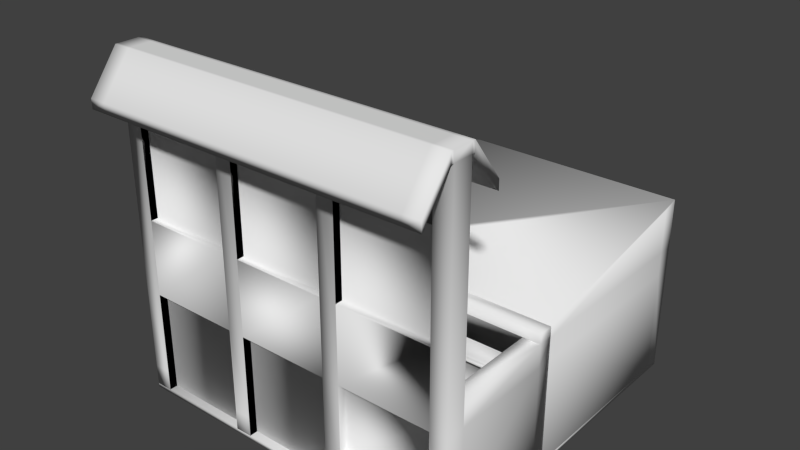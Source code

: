 # Source: BBVA.blend  (saved by Blender 2.72.0; exported with 4.5.12 LTS)
import bpy
from mathutils import Matrix  # noqa: F401  (used for matrix-valued properties, if any)

bpy.ops.wm.read_factory_settings(use_empty=True)
scene = bpy.context.scene
scene.name = 'Scene'

# ---- collections
col_collection_1 = bpy.data.collections.new('Collection 1'); scene.collection.children.link(col_collection_1)

# ---- materials (node trees are filled in below, after node groups)
mat_material = bpy.data.materials.new('Material')
mat_material.alpha_threshold = 0.0
mat_material.use_transparent_shadow = False
mat_material.roughness = 0.5
mat_material.line_color = (0.0, 0.0, 0.0, 1.0)

# ---- material node trees

# ---- world
world_world = bpy.data.worlds.new('World'); scene.world = world_world
world_world.color = (0.05088, 0.05088, 0.05088)
world_world.use_sun_shadow = False
world_world.sun_shadow_jitter_overblur = 0.0
world_world.cycles.sampling_method = 'NONE'
world_world.cycles.sample_map_resolution = 256

# ---- meshes
me_cube = bpy.data.meshes.new('Cube')
me_cube.from_pydata([(7.2, 0.4775, 8.71), (7.2, -0.476, 8.71), (7.2, 0.4775, 13.37), (7.2, -0.476, 13.37), (2.008, 0.4775, 8.71), (2.008, -0.476, 8.71), (2.815, -0.476, 8.71), (2.815, 0.4775, 8.71), (2.008, 0.4775, 13.37), (2.008, -0.476, 13.37), (2.815, -0.476, 13.37), (2.815, 0.4775, 13.37), (-3.204, 0.4775, 8.71), (-3.204, -0.476, 8.71), (-2.396, -0.476, 8.71), (-2.396, 0.4775, 8.71), (-3.204, 0.4775, 13.37), (-3.204, -0.476, 13.37), (-2.396, -0.476, 13.37), (-2.396, 0.4775, 13.37), (-7.608, -0.476, 8.71), (-7.608, 0.4775, 8.71), (-7.608, -0.476, 13.37), (-7.608, 0.4775, 13.37), (-7.608, 0.4775, 0.1742), (-7.608, -0.476, 0.1742), (-8.416, -0.476, 0.1742), (-8.416, 0.4775, 0.1741), (-7.608, 0.4775, 15.75), (-7.608, -0.476, 15.75), (-8.416, -0.476, 15.75), (-8.416, 0.4775, 15.75), (-7.608, 0.4775, 5.131), (-7.608, -0.476, 5.131), (-8.416, -0.476, 5.145), (-8.418, 0.4775, 5.138), (-2.396, 0.4775, 0.1742), (-2.396, -0.476, 0.1742), (-3.204, -0.476, 0.1742), (-3.204, 0.4775, 0.1742), (-2.396, 0.4775, 15.75), (-2.396, -0.476, 15.75), (-3.204, -0.476, 15.75), (-3.204, 0.4775, 15.75), (-2.396, 0.4758, 5.133), (-2.396, -0.476, 5.131), (-3.204, -0.476, 5.131), (-3.204, 0.4775, 5.131), (2.815, 0.4775, 0.1742), (2.815, -0.476, 0.1742), (2.008, -0.476, 0.1742), (2.008, 0.4775, 0.1742), (2.815, 0.4775, 15.75), (2.815, -0.476, 15.75), (2.008, -0.476, 15.75), (2.008, 0.4775, 15.75), (2.815, 0.4775, 5.131), (2.815, -0.476, 5.131), (2.008, -0.476, 5.131), (2.008, 0.4775, 5.131), (8.007, 0.4775, 0.1742), (8.007, -0.476, 0.1742), (7.2, -0.476, 0.1742), (7.2, 0.4775, 0.1742), (8.007, 0.4775, 15.75), (8.007, -0.476, 15.75), (7.2, -0.476, 15.75), (7.2, 0.4775, 15.75), (8.011, 0.4755, 5.14), (8.007, -0.476, 5.145), (7.2, -0.476, 5.131), (7.2, 0.4775, 5.131), (-7.608, 0.4775, 16.21), (-7.608, -0.476, 16.21), (-8.416, -0.476, 16.21), (-8.416, 0.4775, 16.21), (-2.396, 0.4775, 16.21), (-2.396, -0.476, 16.21), (-3.204, -0.476, 16.21), (-3.204, 0.4775, 16.21), (2.815, 0.4775, 16.21), (2.815, -0.476, 16.21), (2.008, -0.476, 16.21), (2.008, 0.4775, 16.21), (8.007, 0.4775, 16.21), (8.007, -0.476, 16.21), (7.2, -0.476, 16.21), (7.2, 0.4775, 16.21), (-7.608, -0.6157, 15.75), (-8.416, -0.6157, 15.75), (-2.396, -0.6157, 15.75), (-3.204, -0.6157, 15.75), (2.815, -0.6157, 15.75), (2.008, -0.6157, 15.75), (8.007, -0.6157, 15.75), (7.2, -0.6157, 15.75), (-7.608, -0.6157, 16.21), (-8.416, -0.6157, 16.21), (-2.396, -0.6157, 16.21), (-3.204, -0.6157, 16.21), (2.815, -0.6157, 16.21), (2.008, -0.6157, 16.21), (8.007, -0.6157, 16.21), (7.2, -0.6157, 16.21), (-7.608, 0.6225, 15.75), (-8.416, 0.6225, 15.75), (-2.396, 0.6225, 15.75), (-3.204, 0.6225, 15.75), (2.815, 0.6225, 15.75), (2.008, 0.6225, 15.75), (8.007, 0.6225, 15.75), (7.2, 0.6225, 15.75), (-7.608, 0.6225, 16.21), (-8.416, 0.6225, 16.21), (-2.396, 0.6225, 16.21), (-3.204, 0.6225, 16.21), (2.815, 0.6225, 16.21), (2.008, 0.6225, 16.21), (8.007, 0.6225, 16.21), (7.2, 0.6225, 16.21), (-7.608, -2.031, 13.92), (-8.416, -2.031, 13.92), (-2.396, -2.031, 13.92), (-3.204, -2.031, 13.92), (2.815, -2.031, 13.92), (2.008, -2.031, 13.92), (8.007, -2.031, 13.92), (7.2, -2.031, 13.92), (-7.608, -2.031, 14.37), (-8.416, -2.031, 14.37), (-2.396, -2.031, 14.37), (-3.204, -2.031, 14.37), (2.815, -2.031, 14.37), (2.008, -2.031, 14.37), (8.007, -2.031, 14.37), (7.2, -2.031, 14.37), (-7.608, 2.033, 13.91), (-8.416, 2.033, 13.91), (-2.396, 2.033, 13.91), (-3.204, 2.033, 13.91), (2.815, 2.033, 13.91), (2.008, 2.033, 13.91), (8.007, 2.033, 13.91), (7.2, 2.033, 13.91), (-7.608, 2.033, 14.36), (-8.416, 2.033, 14.36), (-2.396, 2.033, 14.36), (-3.204, 2.033, 14.36), (2.815, 2.033, 14.36), (2.008, 2.033, 14.36), (8.007, 2.033, 14.36), (7.2, 2.033, 14.36), (7.2, -0.1251, 8.71), (7.2, -0.1251, 13.37), (2.008, -0.1251, 8.71), (2.815, -0.1251, 8.71), (2.008, -0.1251, 13.37), (2.815, -0.1251, 13.37), (-3.204, -0.1251, 8.71), (-2.396, -0.1251, 8.71), (-3.204, -0.1251, 13.37), (-2.396, -0.1251, 13.37), (-7.608, -0.1251, 8.71), (-7.608, -0.1251, 13.37), (7.2, 0.1486, 8.71), (7.2, 0.1486, 13.37), (2.008, 0.1486, 8.71), (2.815, 0.1486, 8.71), (2.008, 0.1486, 13.37), (2.815, 0.1486, 13.37), (-3.204, 0.1486, 8.71), (-2.396, 0.1486, 8.71), (-3.204, 0.1486, 13.37), (-2.396, 0.1486, 13.37), (-7.608, 0.1486, 8.71), (-7.608, 0.1486, 13.37), (2.815, 0.4775, 1.937), (2.815, -0.476, 1.937), (7.2, -0.476, 1.937), (7.2, 0.4775, 1.937), (2.815, 0.4775, 0.1742), (2.815, -0.476, 0.1742), (7.2, -0.476, 0.1742), (7.2, 0.4775, 0.1742), (-2.396, -0.476, 0.1737), (2.008, -0.476, 0.1747), (-7.608, -0.476, 0.1734), (-3.204, -0.476, 0.1763), (-3.204, 0.4775, 0.1724), (-7.608, -0.08792, 5.131), (-2.396, -0.08792, 5.131), (-3.204, -0.08792, 5.131), (2.815, -0.08792, 5.131), (2.008, -0.08792, 5.131), (7.2, -0.08792, 5.131), (2.815, -0.08792, 1.937), (7.2, -0.08792, 1.937), (-2.396, -0.08792, 0.1723), (2.008, -0.08792, 0.1733), (-7.608, -0.08792, 0.1743), (-3.204, -0.08792, 0.1743), (-7.608, 0.08097, 5.131), (-2.396, 0.08097, 5.131), (-3.204, 0.08097, 5.131), (2.815, 0.08097, 5.131), (2.008, 0.08097, 5.131), (7.2, 0.08097, 5.131), (2.815, 0.08097, 1.937), (7.2, 0.08097, 1.937), (-2.396, 0.08097, 0.1723), (2.008, 0.08097, 0.1733), (-7.608, 0.08097, 0.1724), (-3.204, 0.08097, 0.1724), (-7.608, 5.319, 0.1742), (-8.42, 5.319, 0.1805), (-7.608, 5.319, 5.131), (-8.418, 5.319, 5.138), (-2.396, 5.319, 0.1742), (-3.204, 5.319, 0.1742), (-2.396, 5.319, 5.131), (-3.204, 5.319, 5.131), (-2.396, 0.4775, 5.682), (-3.204, 0.4775, 5.682), (-2.396, 5.319, 5.682), (-3.204, 5.319, 5.682), (-7.603, 0.4775, 5.679), (-8.417, 5.319, 5.682), (-2.396, 5.996, 5.131), (-3.204, 5.996, 5.131), (-2.398, 5.996, 5.689), (-3.204, 5.996, 5.682), (-8.415, 5.996, 5.138), (-8.416, 5.996, 5.685), (-2.402, 5.319, 0.1802), (-3.209, 5.319, 0.1802), (-2.402, 5.996, 0.1802), (-3.212, 6.014, 0.1837), (-8.425, 6.002, 0.1878), (8.021, 5.996, 5.121), (8.014, 5.318, 5.133), (8.015, 5.996, 0.1694), (8.011, 5.318, 0.1719), (-2.397, 5.996, 6.243), (-2.395, 5.319, 6.229), (8.023, 5.996, 6.224), (8.01, 5.32, 6.223), (7.2, 5.318, 0.1744), (7.2, 5.318, 5.132), (8.0, 0.4774, 6.227), (7.183, 0.4798, 6.221), (7.183, 5.32, 6.222), (-2.396, 15.58, 5.682), (-3.204, 5.319, 6.227), (-2.396, 15.58, 5.131), (-3.204, 5.996, 6.23), (-2.402, 15.58, 0.1802), (-3.212, 15.6, 0.1836), (-3.204, 15.58, 5.131), (-3.204, 15.58, 6.237), (-3.204, 15.58, 5.682), (-2.395, 15.58, 6.236), (-2.398, 14.85, 5.689), (-2.397, 14.85, 6.243), (-2.402, 14.85, 0.1802), (-2.396, 14.85, 5.131), (-3.204, 14.85, 6.237), (-3.209, 14.85, 0.1802), (8.039, 15.58, 5.675), (8.039, 15.58, 5.125), (8.025, 15.59, 0.1803), (8.04, 15.58, 6.229), (8.039, 14.85, 5.675), (8.033, 14.85, 0.1734), (8.04, 14.85, 6.229), (8.039, 14.85, 5.125), (7.185, 14.85, 5.676), (7.185, 14.85, 5.125), (7.186, 14.85, 6.23), (7.186, 15.58, 6.23), (7.185, 15.58, 5.676), (7.185, 15.58, 5.125), (7.179, 15.58, 0.1742), (7.179, 14.85, 0.1742), (8.039, 5.996, 5.125), (8.039, 5.996, 5.675), (8.04, 5.996, 6.229), (8.033, 5.996, 0.1734), (7.186, 5.996, 6.23), (7.179, 5.996, 0.1742), (7.185, 5.996, 5.125), (7.185, 5.996, 5.676), (-7.596, 0.4775, 6.219), (-8.411, 5.319, 6.222), (-3.204, 5.996, 6.229), (-8.416, 5.996, 6.233), (-2.396, 0.4758, 6.227), (-3.204, 0.4775, 6.222), (-8.414, 0.4775, 5.682), (-7.603, 5.319, 5.679), (-7.596, 5.319, 6.221), (-8.401, 0.4775, 6.222), (8.023, 5.996, 6.718), (8.01, 5.32, 6.718), (-2.396, 5.996, 6.737), (-2.395, 5.319, 6.723), (-3.204, 5.319, 6.721), (-3.204, 5.996, 6.724), (-2.395, 15.58, 8.57), (-3.204, 15.58, 8.571), (-3.204, 14.85, 8.36), (8.04, 15.58, 8.563), (8.04, 14.85, 8.352), (7.186, 15.58, 8.564), (7.186, 5.996, 6.724), (8.04, 5.996, 6.724), (-8.433, -0.4618, -0.02717), (-8.433, -0.4618, 0.1873), (8.016, -0.4618, -0.02717), (8.016, -0.4618, 0.1873), (8.016, 15.6, -0.02717), (-3.202, 15.6, -0.02717), (-8.433, 6.001, -0.02717), (-3.198, 6.036, -0.02717), (2.7, 5.996, 5.126), (2.694, 5.996, 0.1748), (2.692, 5.319, 0.176), (2.696, 5.319, 5.132), (2.7, 5.996, 6.233), (2.701, 5.996, 6.728), (-1.215, 5.319, 0.1684), (-1.212, 5.319, 4.21), (1.508, 5.319, 0.1651), (1.51, 5.319, 4.21), (-1.034, 5.319, 0.1527), (-1.032, 5.319, 3.909), (1.327, 5.319, 0.1496), (1.329, 5.319, 3.91), (-1.215, 5.047, 0.1684), (-1.212, 5.047, 4.21), (1.51, 5.046, 4.21), (1.508, 5.046, 0.1651), (-1.034, 5.047, 0.1527), (-1.032, 5.047, 3.909), (1.329, 5.046, 3.91), (1.327, 5.046, 0.1496), (-1.034, 5.529, 0.1527), (-1.032, 5.529, 3.909), (1.327, 5.529, 0.1496), (1.329, 5.529, 3.91), (7.516, 5.318, 1.463), (7.518, 5.318, 4.218), (3.192, 5.319, 4.218), (3.189, 5.319, 1.466), (7.359, 5.318, 1.613), (7.362, 5.318, 4.068), (3.348, 5.319, 4.068), (3.345, 5.319, 1.616), (7.359, 5.518, 1.613), (7.362, 5.518, 4.068), (3.348, 5.518, 4.068), (3.345, 5.518, 1.616), (7.516, 5.199, 1.463), (7.518, 5.199, 4.218), (3.192, 5.199, 4.218), (3.189, 5.199, 1.466), (7.359, 5.199, 1.613), (7.361, 5.199, 4.068), (3.348, 5.199, 4.068), (3.345, 5.199, 1.616), (-8.426, 15.6, 0.1888), (-8.412, 15.58, 5.138), (-8.412, 15.58, 6.244), (-8.412, 15.58, 5.689), (-8.412, 14.85, 6.244), (-8.433, 15.6, -0.02717), (-7.608, 0.4775, 1.136), (-7.608, -0.476, 1.136), (-8.416, -0.476, 1.139), (-8.416, 0.4775, 1.138), (-7.608, 5.319, 1.136), (-8.42, 5.999, 2.663), (-2.396, 0.4772, 1.105), (-2.396, -0.476, 1.104), (-3.204, -0.476, 1.104), (-3.204, 0.4775, 1.104), (-2.396, 5.319, 1.104), (-3.204, 5.319, 1.104), (2.815, 0.4775, 1.023), (2.815, -0.476, 1.023), (2.008, -0.476, 1.023), (2.008, 0.4775, 1.023), (8.008, 0.4772, 1.052), (8.007, -0.476, 1.053), (7.2, -0.476, 1.05)], [], [(33, 46, 13, 20), (52, 67, 2, 11), (55, 59, 4, 8), (28, 43, 16, 23), (71, 56, 7, 0), (43, 47, 12, 16), (40, 55, 8, 19), (56, 52, 11, 7), (59, 44, 15, 4), (70, 66, 3, 1), (53, 57, 6, 10), (67, 71, 0, 2), (54, 41, 18, 9), (58, 54, 9, 5), (41, 45, 14, 18), (32, 28, 23, 21), (42, 29, 22, 17), (23, 16, 172, 175), (1, 3, 153, 152), (11, 2, 165, 169), (13, 17, 160, 158), (16, 12, 170, 172), (14, 5, 154, 159), (44, 40, 19, 15), (24, 25, 26, 27), (84, 64, 110, 118), (32, 28, 29, 33), (33, 29, 30, 34), (34, 30, 31, 35), (27, 378, 35, 216, 214), (375, 32, 33, 376), (376, 33, 34, 377), (377, 34, 35, 378), (28, 32, 35, 31), (36, 37, 38, 39), (55, 40, 106, 109), (44, 40, 41, 45), (45, 41, 42, 46), (216, 35, 297, 226), (381, 44, 45, 382), (382, 45, 46, 383), (40, 44, 47, 43), (48, 49, 50, 51), (31, 75, 113, 105), (56, 52, 53, 57), (57, 53, 54, 58), (387, 48, 51, 390), (388, 57, 58, 389), (389, 58, 59, 390), (52, 56, 59, 55), (60, 61, 62, 63), (40, 43, 107, 106), (68, 64, 65, 69), (69, 65, 66, 70), (63, 71, 247, 246), (391, 68, 69, 392), (392, 69, 70, 393), (179, 208, 206, 71), (64, 68, 71, 67), (80, 87, 119, 116), (57, 70, 1, 6), (46, 42, 17, 13), (79, 76, 114, 115), (29, 33, 20, 22), (66, 53, 10, 3), (45, 58, 5, 14), (28, 31, 105, 104), (47, 32, 21, 12), (72, 75, 74, 73), (76, 79, 78, 77), (80, 83, 82, 81), (84, 87, 86, 85), (86, 87, 80, 81), (82, 83, 76, 77), (78, 79, 72, 73), (77, 78, 99, 98), (30, 29, 88, 89), (82, 77, 98, 101), (81, 82, 101, 100), (65, 85, 102, 94), (65, 64, 84, 85), (85, 86, 103, 102), (31, 30, 74, 75), (74, 30, 89, 97), (98, 99, 131, 130), (94, 102, 134, 126), (102, 103, 135, 134), (101, 98, 130, 133), (91, 90, 122, 123), (97, 89, 121, 129), (95, 94, 126, 127), (86, 81, 100, 103), (42, 41, 90, 91), (54, 53, 92, 93), (53, 66, 95, 92), (73, 74, 97, 96), (66, 65, 94, 95), (29, 42, 91, 88), (78, 73, 96, 99), (41, 54, 93, 90), (120, 123, 131, 128), (123, 122, 130, 131), (121, 120, 128, 129), (125, 124, 132, 133), (124, 127, 135, 132), (127, 126, 134, 135), (122, 125, 133, 130), (52, 55, 109, 108), (75, 72, 112, 113), (64, 67, 111, 110), (67, 52, 108, 111), (43, 28, 104, 107), (72, 79, 115, 112), (87, 84, 118, 119), (83, 80, 116, 117), (76, 83, 117, 114), (111, 108, 140, 143), (88, 91, 123, 120), (92, 95, 127, 124), (93, 92, 124, 125), (99, 96, 128, 131), (89, 88, 120, 121), (103, 100, 132, 135), (100, 101, 133, 132), (96, 97, 129, 128), (90, 93, 125, 122), (139, 136, 137, 145, 144, 147, 146, 149, 148, 151, 150, 142, 143, 140, 141, 138), (110, 111, 143, 142), (112, 115, 147, 144), (108, 109, 141, 140), (116, 119, 151, 148), (106, 107, 139, 138), (117, 116, 148, 149), (113, 112, 144, 145), (109, 106, 138, 141), (105, 113, 145, 137), (114, 117, 149, 146), (119, 118, 150, 151), (104, 105, 137, 136), (115, 114, 146, 147), (107, 104, 136, 139), (118, 110, 142, 150), (158, 160, 163, 162), (154, 156, 161, 159), (152, 153, 157, 155), (10, 6, 155, 157), (6, 1, 152, 155), (5, 9, 156, 154), (3, 10, 157, 153), (22, 20, 162, 163), (20, 13, 158, 162), (9, 18, 161, 156), (17, 22, 163, 160), (18, 14, 159, 161), (172, 170, 174, 175), (168, 166, 171, 173), (165, 164, 167, 169), (12, 21, 174, 170), (7, 11, 169, 167), (0, 7, 167, 164), (2, 0, 164, 165), (19, 8, 168, 173), (15, 19, 173, 171), (8, 4, 166, 168), (21, 23, 175, 174), (4, 15, 171, 166), (176, 179, 183, 180), (187, 46, 191, 200), (177, 195, 192, 57), (183, 182, 181, 180), (178, 177, 181, 182), (179, 178, 182, 183), (177, 176, 180, 181), (33, 186, 199, 189), (47, 188, 212, 203), (191, 189, 199, 200), (194, 192, 195, 196), (193, 190, 197, 198), (45, 184, 197, 190), (185, 58, 193, 198), (210, 198, 197, 209), (178, 70, 194, 196), (177, 178, 196, 195), (46, 33, 189, 191), (58, 45, 190, 193), (70, 57, 192, 194), (204, 206, 208, 207), (202, 205, 210, 209), (201, 203, 212, 211), (179, 176, 207, 208), (32, 47, 203, 201), (44, 59, 205, 202), (56, 71, 206, 204), (200, 199, 211, 212), (215, 379, 213, 214, 216), (385, 217, 218, 386), (384, 47, 220, 386), (24, 27, 214, 213), (375, 24, 213, 379), (381, 36, 217, 385), (36, 39, 218, 217), (226, 224, 252, 292), (47, 44, 221, 222), (44, 219, 223, 221), (224, 230, 293, 252), (297, 225, 291, 300), (35, 32, 225, 297), (292, 252, 293, 294), (233, 234, 214, 237, 236, 235), (270, 278, 312, 310), (216, 226, 232, 231), (224, 226, 216, 220), (230, 224, 252, 254), (274, 271, 284, 283), (223, 219, 227, 229), (219, 220, 234, 233), (216, 231, 380, 237, 214), (324, 323, 238, 240), (220, 216, 214, 234), (231, 228, 236, 237, 380), (238, 239, 241, 240), (325, 324, 240, 241), (315, 316, 237, 321), (326, 325, 352, 351), (307, 308, 309, 306, 305, 304, 302, 301, 328, 303, 313, 314, 311, 310, 312), (227, 219, 243, 242), (323, 227, 242, 327), (239, 238, 244, 245), (239, 241, 246, 247), (60, 63, 246, 241), (68, 391, 60, 241, 239), (239, 247, 250, 245), (249, 248, 245, 250), (247, 71, 249, 250), (68, 239, 245, 248), (71, 68, 248, 249), (287, 285, 314, 313), (223, 229, 242, 243), (224, 223, 243, 252), (257, 259, 258, 260, 251, 253, 255, 256), (258, 265, 309, 308), (230, 228, 231, 232), (276, 282, 288, 289), (263, 266, 256, 255), (266, 236, 322, 320, 256), (235, 236, 266, 263), (229, 227, 264, 261), (242, 229, 261, 262), (227, 235, 263, 264), (273, 270, 310, 311), (274, 272, 269, 268), (273, 271, 267, 270), (271, 274, 268, 267), (279, 278, 270, 267), (281, 280, 268, 269), (282, 281, 269, 272), (287, 290, 289, 288, 286, 283, 284, 285), (280, 279, 267, 268), (253, 251, 279, 280), (264, 263, 282, 276), (263, 255, 281, 282), (255, 253, 280, 281), (251, 260, 278, 279), (261, 264, 276, 275), (278, 260, 307, 312), (262, 261, 275, 277), (275, 276, 289, 290), (282, 272, 286, 288), (265, 254, 306, 309), (271, 273, 285, 284), (275, 290, 229, 261), (272, 274, 283, 286), (232, 226, 292, 294), (230, 232, 294, 293), (47, 222, 224, 220), (215, 216, 226, 298), (296, 295, 243, 252), (222, 221, 295, 296), (296, 252, 299, 291), (221, 223, 243, 295), (32, 215, 298, 225), (300, 291, 299, 292), (226, 297, 300, 292), (225, 298, 299, 291), (298, 226, 292, 299), (290, 287, 242, 229), (260, 258, 308, 307), (44, 68, 248, 295), (247, 250, 243, 219), (222, 296, 291, 225), (252, 224, 298, 299), (224, 222, 225, 298), (243, 245, 302, 304), (252, 243, 304, 305), (242, 287, 313, 303), (245, 244, 301, 302), (285, 273, 311, 314), (254, 252, 305, 306), (327, 242, 303, 328), (319, 269, 318, 317), (317, 318, 316, 315), (269, 256, 236, 318), (320, 256, 269, 319), (318, 236, 237, 316), (322, 321, 374, 320), (257, 256, 369, 370), (321, 322, 320, 319, 317, 315), (196, 194, 206, 208), (244, 327, 328, 301), (238, 323, 327, 244), (325, 326, 332, 331), (233, 235, 324, 325), (235, 227, 323, 324), (335, 331, 340, 344), (219, 233, 329, 330), (233, 325, 331, 329), (326, 219, 330, 332), (336, 334, 346, 348), (333, 334, 342, 341), (334, 336, 343, 342), (329, 331, 335, 333), (339, 338, 342, 343), (338, 337, 341, 342), (340, 339, 343, 344), (332, 330, 338, 339), (336, 335, 344, 343), (330, 329, 337, 338), (329, 333, 341, 337), (331, 332, 339, 340), (346, 345, 347, 348), (334, 333, 345, 346), (335, 336, 348, 347), (333, 335, 347, 345), (354, 353, 365, 366), (325, 241, 349, 352), (241, 239, 350, 349), (239, 326, 351, 350), (356, 353, 357, 360), (353, 356, 368, 365), (350, 351, 363, 362), (351, 352, 364, 363), (359, 360, 357, 358), (353, 354, 358, 357), (355, 356, 360, 359), (354, 355, 359, 358), (363, 364, 368, 367), (362, 363, 367, 366), (364, 361, 365, 368), (361, 362, 366, 365), (352, 349, 361, 364), (356, 355, 367, 368), (349, 350, 362, 361), (355, 354, 366, 367), (231, 232, 294, 373, 371, 372, 370, 369, 237, 380), (265, 258, 371, 373), (256, 236, 237, 369), (258, 259, 372, 371), (254, 265, 373, 294), (230, 254, 294, 232), (259, 257, 370, 372), (369, 256, 320, 374), (236, 322, 320, 256), (321, 237, 369, 374), (32, 375, 379, 215), (26, 377, 378, 27), (25, 376, 377, 26), (24, 375, 376, 25), (44, 381, 385, 219), (39, 384, 386, 218), (219, 385, 386, 220), (37, 382, 383, 38), (36, 381, 382, 37), (50, 389, 390, 51), (49, 388, 389, 50), (56, 387, 390, 59), (61, 392, 393, 62), (60, 391, 392, 61)])
me_cube.polygons.foreach_set('use_smooth', [True] * 377)
_uv = me_cube.uv_layers.new(name='UVMap')
_uv.uv.foreach_set('vector', [0.02721, 9.012e-05, 0.9853, 0.03057, 0.9749, 0.9115, 0.02721, 0.9115, 0.0, 0.0, 0.0, 0.0, 0.0, 0.0, 0.0, 0.0, 0.0, 0.0, 0.0, 0.0, 0.0, 0.0, 0.0, 0.0, 0.0, 0.0, 0.0, 0.0, 0.0, 0.0, 0.0, 0.0, 0.9999, 0.816, 9.037e-05, 0.816, 9.032e-05, 9.032e-05, 0.9999, 9.034e-05, 0.0, 0.0, 0.0, 0.0, 0.0, 0.0, 0.0, 0.0, 0.0, 0.0, 0.0, 0.0, 0.0, 0.0, 0.0, 0.0, 0.0, 0.0, 0.0, 0.0, 0.0, 0.0, 0.0, 0.0, 0.9999, 0.8124, 9.629e-05, 0.812, 9.012e-05, 9.012e-05, 0.9999, 9.014e-05, 0.0, 0.0, 0.0, 0.0, 0.0, 0.0, 0.0, 0.0, 0.0, 0.0, 0.0, 0.0, 0.0, 0.0, 0.0, 0.0, 0.0, 0.0, 0.0, 0.0, 0.0, 0.0, 0.0, 0.0, 0.9999, 0.9965, 7.358e-05, 0.9965, 7.353e-05, 0.4557, 0.9999, 0.4557, 0.0, 0.0, 0.0, 0.0, 0.0, 0.0, 0.0, 0.0, 0.0, 0.0, 0.0, 0.0, 0.0, 0.0, 0.0, 0.0, 0.0, 0.0, 0.0, 0.0, 0.0, 0.0, 0.0, 0.0, 0.9999, 0.9964, 7.353e-05, 0.9964, 7.364e-05, 0.4557, 0.9999, 0.4557, 0.0, 0.0, 0.0, 0.0, 0.0, 0.0, 0.0, 0.0, 0.07532, 2.744e-05, 0.07532, 1.0, 2.744e-05, 1.0, 2.744e-05, 2.744e-05, 0.0, 0.0, 0.0, 0.0, 0.0, 0.0, 0.0, 0.0, 0.07532, 2.744e-05, 0.07532, 1.0, 2.744e-05, 1.0, 2.744e-05, 2.744e-05, 0.0, 0.0, 0.0, 0.0, 0.0, 0.0, 0.0, 0.0, 2.822e-05, 2.88e-05, 1.0, 2.822e-05, 1.0, 0.07969, 2.822e-05, 0.07969, 0.0, 0.0, 0.0, 0.0, 0.0, 0.0, 0.0, 0.0, 0.0, 0.0, 0.0, 0.0, 0.0, 0.0, 0.0, 0.0, 0.3891, 0.5703, 0.4549, 0.5176, 0.4717, 0.5647, 0.4059, 0.6174, 0.0, 0.0, 0.0, 0.0, 0.0, 0.0, 0.0, 0.0, 0.5771, 2.757e-05, 0.5771, 1.0, 0.4382, 1.0, 0.4382, 0.00128, 0.08987, 0.0006347, 0.09011, 0.9999, 0.0002716, 1.0, 3.001e-05, 3.001e-05, 0.9753, 9.874e-05, 0.9753, 0.1942, 0.9753, 0.9999, 0.0001007, 0.9999, 9.874e-05, 0.001377, 0.0, 0.0, 0.0, 0.0, 0.0, 0.0, 0.0, 0.0, 0.2015, 4.488e-05, 0.2015, 0.9966, 4.512e-05, 1.0, 4.488e-05, 0.0006889, 0.238, 0.000382, 0.238, 1.0, 4.878e-05, 0.9983, 4.919e-05, 4.878e-05, 2.816e-05, 1.0, 2.762e-05, 2.762e-05, 0.07631, 0.0006536, 0.07607, 1.0, 0.0, 0.0, 0.0, 0.0, 0.0, 0.0, 0.0, 0.0, 0.6347, 0.05937, 0.3665, 0.05937, 0.3665, 0.05054, 0.6347, 0.05054, 0.08965, 0.0001825, 0.08981, 1.0, 2.996e-05, 1.0, 2.997e-05, 2.996e-05, 0.6006, 2.757e-05, 0.6006, 1.0, 0.3916, 1.0, 0.3916, 2.757e-05, 1.0, 0.1124, 3.377e-05, 0.1124, 3.352e-05, 3.352e-05, 1.0, 7.863e-05, 0.2367, 4.864e-05, 0.2367, 1.0, 0.0003996, 0.9996, 4.864e-05, 5.627e-05, 0.2006, 4.478e-05, 0.2006, 1.0, 4.478e-05, 1.0, 4.496e-05, 4.484e-05, 2.764e-05, 0.9999, 0.0003663, 0.0001542, 0.07642, 2.764e-05, 0.07608, 1.0, 0.0, 0.0, 0.0, 0.0, 0.0, 0.0, 0.0, 0.0, 0.3851, 0.1085, 0.3105, 0.1095, 0.3102, 0.05605, 0.3847, 0.05501, 0.08981, 2.996e-05, 0.08981, 1.0, 2.996e-05, 1.0, 2.996e-05, 2.996e-05, 0.5843, 0.005907, 0.5843, 1.006, 0.4078, 1.006, 0.4078, 0.005907, 0.0001321, 0.9999, 9.754e-05, 9.754e-05, 0.9516, 9.757e-05, 0.9516, 0.9999, 0.1965, 4.433e-05, 0.1965, 1.0, 4.435e-05, 1.0, 4.433e-05, 4.438e-05, 0.1306, 3.619e-05, 0.1306, 1.0, 3.618e-05, 1.0, 3.613e-05, 3.613e-05, 2.825e-05, 1.0, 2.757e-05, 2.757e-05, 0.07604, 2.757e-05, 0.07604, 1.0, 0.0, 0.0, 0.0, 0.0, 0.0, 0.0, 0.0, 0.0, 0.3665, 0.05937, 0.3173, 0.05937, 0.3173, 0.05054, 0.3665, 0.05054, 0.08969, 2.998e-05, 0.08989, 1.0, 3.03e-05, 1.0, 2.998e-05, 0.0004398, 0.5379, -0.0046, 0.5379, 0.9941, 0.408, 0.9941, 0.408, -0.005852, 9.879e-05, 9.884e-05, 0.9999, 9.879e-05, 0.9999, 0.9763, 0.0001365, 0.9763, 0.2329, 4.825e-05, 0.2325, 0.9989, 4.87e-05, 1.0, 4.825e-05, 0.0002363, 0.1972, 0.0006184, 0.1972, 1.0, 4.44e-05, 0.9967, 4.44e-05, 4.44e-05, 3.523e-05, 3.527e-05, 0.1242, 3.523e-05, 0.1242, 1.0, 3.56e-05, 1.0, 2.766e-05, 0.9999, 0.0001969, 0.0008331, 0.07654, 2.766e-05, 0.07606, 1.0, 0.3159, 0.8308, 0.04895, 0.8293, 0.04887, 0.8594, 0.3158, 0.8609, 9.033e-05, -0.0003185, 0.9999, -0.0003185, 0.9999, 0.4543, 9.033e-05, 0.4543, 0.0, 0.0, 0.0, 0.0, 0.0, 0.0, 0.0, 0.0, 0.6824, 0.8328, 0.6332, 0.8326, 0.6331, 0.8627, 0.6823, 0.863, 0.0, 0.0, 0.0, 0.0, 0.0, 0.0, 0.0, 0.0, 0.9999, 0.9959, 7.369e-05, 0.9959, 7.369e-05, 0.4528, 0.9999, 0.4528, 0.00765, 0.08515, 0.9798, 0.02933, 0.9798, 0.6768, 0.03789, 0.6981, 0.04918, 0.05937, 9.512e-06, 0.05937, 9.396e-06, 0.05055, 0.04918, 0.05054, 9.034e-05, 0.9999, 9.012e-05, 9.012e-05, 0.8124, 9.023e-05, 0.8124, 0.9999, 0.9505, 0.8344, 0.9997, 0.8347, 1.0, 0.6366, 0.951, 0.6363, 0.6332, 0.8326, 0.6824, 0.8328, 0.6829, 0.6348, 0.6337, 0.6345, 0.3159, 0.8308, 0.3651, 0.8311, 0.3656, 0.633, 0.3164, 0.6327, -0.0002167, 0.829, 0.04895, 0.8293, 0.04944, 0.6312, 0.0002824, 0.6309, 0.04944, 0.6312, 0.04895, 0.8293, 0.3159, 0.8308, 0.3164, 0.6327, 0.3656, 0.633, 0.3651, 0.8311, 0.6332, 0.8326, 0.6337, 0.6345, 0.6829, 0.6348, 0.6824, 0.8328, 0.9505, 0.8344, 0.951, 0.6363, 0.6337, 0.6345, 0.6829, 0.6348, 0.683, 0.6057, 0.6338, 0.6055, 9.281e-06, 0.03865, 0.04918, 0.03865, 0.04918, 0.04716, 9.223e-06, 0.04716, 0.3656, 0.633, 0.6337, 0.6345, 0.6338, 0.6055, 0.3656, 0.6039, 0.3164, 0.6327, 0.3656, 0.633, 0.3656, 0.6039, 0.3165, 0.6037, 0.3442, 0.2077, 0.2785, 0.2604, 0.2622, 0.215, 0.328, 0.1623, 0.3442, 0.2077, 0.4549, 0.5176, 0.3891, 0.5703, 0.2785, 0.2604, 0.0002824, 0.6309, 0.04944, 0.6312, 0.04952, 0.6022, 0.0003554, 0.6019, 0.3851, 0.1085, 0.3873, 0.4599, 0.3127, 0.4609, 0.3105, 0.1095, 0.3127, 0.4609, 0.3873, 0.4599, 0.3876, 0.5114, 0.313, 0.5124, 0.6341, 0.4764, 0.6833, 0.4763, 0.682, 0.002198, 0.6328, 0.002317, 0.4427, 0.6504, 0.4065, 0.7481, 0.2485, 0.1008, 0.2848, 0.003149, 0.000665, 0.4779, 0.04983, 0.4778, 0.04858, 0.00373, -0.0005864, 0.003848, 0.3659, 0.4771, 0.6341, 0.4764, 0.6328, 0.002317, 0.3647, 0.002966, 0.3174, -0.0001988, 0.3665, -0.0001989, 0.3665, 0.4503, 0.3174, 0.4503, 0.4998, 0.2638, 0.5415, 0.3564, 0.4214, 1.022, 0.3797, 0.9291, 0.9508, -0.0002002, 1.0, -0.0002003, 1.0, 0.4503, 0.9508, 0.4503, 0.04944, 0.6312, 0.3164, 0.6327, 0.3165, 0.6037, 0.04952, 0.6022, 0.3173, 0.03865, 0.3665, 0.03865, 0.3665, 0.04716, 0.3173, 0.04716, 0.6347, 0.03865, 0.6838, 0.03865, 0.6838, 0.04716, 0.6347, 0.04716, 0.6838, 0.03865, 0.9508, 0.03865, 0.9508, 0.04716, 0.6838, 0.04716, 0.951, 0.6363, 1.0, 0.6366, 1.0, 0.6075, 0.9511, 0.6073, 0.9508, 0.03865, 1.0, 0.03865, 1.0, 0.04716, 0.9508, 0.04716, 0.04918, 0.03865, 0.3173, 0.03865, 0.3173, 0.04716, 0.04918, 0.04716, 0.6829, 0.6348, 0.951, 0.6363, 0.9511, 0.6073, 0.683, 0.6057, 0.3665, 0.03865, 0.6347, 0.03865, 0.6347, 0.04716, 0.3665, 0.04716, 0.04922, 0.0768, 0.3174, 0.07863, 0.3173, 0.119, 0.04916, 0.1171, 0.3174, 0.07863, 0.3666, 0.07897, 0.3665, 0.1193, 0.3173, 0.119, 4.79e-05, 0.07647, 0.04922, 0.0768, 0.04916, 0.1171, -9.787e-06, 0.1168, 0.6347, 0.0808, 0.6839, 0.08114, 0.6838, 0.1215, 0.6347, 0.1211, 0.6839, 0.08114, 0.9508, 0.08296, 0.9508, 0.1233, 0.6838, 0.1215, 0.9508, 0.08296, 1.0, 0.08329, 1.0, 0.1236, 0.9508, 0.1233, 0.3666, 0.07897, 0.6347, 0.0808, 0.6347, 0.1211, 0.3665, 0.1193, 0.6838, 0.05937, 0.6347, 0.05937, 0.6347, 0.05054, 0.6838, 0.05054, 0.9997, 0.8347, 0.9505, 0.8344, 0.9505, 0.8645, 0.9996, 0.8648, 1.0, 0.05937, 0.9508, 0.05937, 0.9508, 0.05055, 1.0, 0.05055, 0.9508, 0.05937, 0.6838, 0.05937, 0.6838, 0.05054, 0.9508, 0.05055, 0.3173, 0.05937, 0.04918, 0.05937, 0.04918, 0.05054, 0.3173, 0.05054, 0.9505, 0.8344, 0.6824, 0.8328, 0.6823, 0.863, 0.9505, 0.8645, 0.04895, 0.8293, -0.0002167, 0.829, -0.0002927, 0.8591, 0.04887, 0.8594, 0.3651, 0.8311, 0.3159, 0.8308, 0.3158, 0.8609, 0.365, 0.8612, 0.6332, 0.8326, 0.3651, 0.8311, 0.365, 0.8612, 0.6331, 0.8627, 0.9508, 0.4261, 0.6838, 0.4261, 0.6838, 0.006491, 0.9508, 0.00649, 0.04921, -0.000198, 0.3174, -0.0001988, 0.3174, 0.4503, 0.04921, 0.4503, 0.6838, -0.0001997, 0.9508, -0.0002002, 0.9508, 0.4503, 0.6838, 0.4503, 0.6347, -0.0001997, 0.6838, -0.0001997, 0.6838, 0.4503, 0.6347, 0.4503, 0.6833, 0.4763, 0.9514, 0.4756, 0.9502, 0.001549, 0.682, 0.002198, 3.752e-05, -0.0001975, 0.04921, -0.000198, 0.04921, 0.4503, 3.764e-05, 0.4503, 0.04983, 0.4778, 0.3168, 0.4772, 0.3155, 0.003084, 0.04858, 0.00373, 0.3168, 0.4772, 0.3659, 0.4771, 0.3647, 0.002966, 0.3155, 0.003084, 0.9514, 0.4756, 1.001, 0.4755, 0.9993, 0.00143, 0.9502, 0.001549, 0.3665, -0.0001989, 0.6347, -0.0001997, 0.6347, 0.4503, 0.3665, 0.4503, 0.6826, 0.06839, 0.9508, 0.06826, 1.0, 0.06824, 1.0, 0.1313, 0.9508, 0.1313, 0.6826, 0.1314, 0.6335, 0.1314, 0.3653, 0.1316, 0.3162, 0.1316, 0.04918, 0.1317, 1.79e-05, 0.1317, 1.536e-05, 0.06871, 0.04918, 0.06869, 0.3162, 0.06856, 0.3653, 0.06854, 0.6335, 0.06841, 1.0, 0.4261, 0.9508, 0.4261, 0.9508, 0.00649, 1.0, 0.00649, 0.9516, 0.3715, 0.6834, 0.374, 0.6819, 0.003501, 0.95, 0.0009746, 0.6838, 0.4261, 0.6347, 0.4261, 0.6347, 0.006491, 0.6838, 0.006491, 0.3169, 0.3775, 0.04999, 0.38, 0.04843, 0.009468, 0.3154, 0.006953, 0.3665, 0.4261, 0.3174, 0.4261, 0.3174, 0.006492, 0.3665, 0.006492, 0.3661, 0.377, 0.3169, 0.3775, 0.3154, 0.006953, 0.3645, 0.00649, 1.001, 0.371, 0.9516, 0.3715, 0.95, 0.0009746, 0.9992, 0.0005119, 0.6347, 0.4261, 0.3665, 0.4261, 0.3665, 0.006492, 0.6347, 0.006491, 0.2268, 0.2281, 0.2619, 0.1295, 0.4259, 0.7738, 0.3908, 0.8724, 0.6342, 0.3745, 0.3661, 0.377, 0.3645, 0.00649, 0.6327, 0.003964, 0.04999, 0.38, 0.0008253, 0.3805, -0.0007302, 0.009931, 0.04843, 0.009468, 0.04921, 0.4261, 3.776e-05, 0.4261, 3.756e-05, 0.006493, 0.04921, 0.006492, 0.6834, 0.374, 0.6342, 0.3745, 0.6327, 0.003964, 0.6819, 0.003501, 0.3174, 0.4261, 0.04921, 0.4261, 0.04921, 0.006492, 0.3174, 0.006492, 0.7508, 0.6489, 0.7386, 0.6914, 0.5571, 0.7781, 0.5693, 0.7356, 0.623, 0.2078, 0.623, 0.7845, 0.3063, 0.7845, 0.3063, 0.2078, 0.6231, 0.2101, 0.6231, 0.7868, 0.3064, 0.7868, 0.3064, 0.2101, 0.6225, 0.2085, 0.6225, 0.7852, 0.3072, 0.7852, 0.3072, 0.2085, 2.762e-05, 1.0, 2.744e-05, 2.744e-05, 0.07532, 2.744e-05, 0.07532, 1.0, 2.829e-05, 2.869e-05, 1.0, 2.829e-05, 1.0, 0.08004, 2.829e-05, 0.08004, 0.07532, 2.744e-05, 0.07532, 1.0, 2.744e-05, 1.0, 2.744e-05, 2.744e-05, 1.0, 0.08004, 2.829e-05, 0.08004, 2.834e-05, 2.829e-05, 1.0, 2.834e-05, 2.068e-05, 1.0, 2.058e-05, 2.058e-05, 0.04237, 2.058e-05, 0.04237, 1.0, 2.833e-05, 2.822e-05, 1.0, 2.831e-05, 1.0, 0.07969, 2.822e-05, 0.07969, 1.0, 0.07969, 2.822e-05, 0.07969, 2.828e-05, 2.822e-05, 1.0, 2.828e-05, 1.0, 0.07969, 2.833e-05, 0.07969, 2.822e-05, 2.95e-05, 1.0, 2.822e-05, 2.762e-05, 1.0, 2.744e-05, 2.744e-05, 0.07532, 2.744e-05, 0.07532, 1.0, 0.5815, 0.9041, 0.5815, 0.8882, 0.5964, 0.8882, 0.5964, 0.9041, 0.5973, 0.919, 0.5815, 0.919, 0.5815, 0.9041, 0.5973, 0.9041, 0.5964, 0.9041, 0.5964, 0.8882, 0.6113, 0.8882, 0.6113, 0.9041, 1.0, 0.07471, 2.733e-05, 0.07471, 2.733e-05, 2.792e-05, 1.0, 2.733e-05, 0.0, 0.0, 0.0, 0.0, 0.0, 0.0, 0.0, 0.0, 1.0, 0.07504, 2.744e-05, 0.07504, 2.739e-05, 2.739e-05, 1.0, 2.741e-05, 0.0, 0.0, 0.0, 0.0, 0.0, 0.0, 0.0, 0.0, 0.0, 0.0, 0.0, 0.0, 0.0, 0.0, 0.0, 0.0, 0.0, 0.0, 0.0, 0.0, 0.0, 0.0, 0.0, 0.0, 0.0, 0.0, 0.0, 0.0, 0.0, 0.0, 0.0, 0.0, 0.0, 0.0, 0.0, 0.0, 0.0, 0.0, 0.0, 0.0, 1.0, 0.07471, 2.733e-05, 0.07471, 2.733e-05, 2.743e-05, 1.0, 2.733e-05, 6.34e-05, 6.345e-05, 0.9999, 6.34e-05, 0.9999, 0.402, 6.345e-05, 0.402, 0.07831, 0.0004295, 0.07831, 1.0, 2.798e-05, 1.0, 2.798e-05, 2.798e-05, 3.536e-05, 3.485e-05, 0.1215, 3.493e-05, 0.1215, 1.0, 3.485e-05, 1.0, 0.0, 0.0, 0.0, 0.0, 0.0, 0.0, 0.0, 0.0, 0.9969, 0.995, -0.002954, 0.995, -0.002955, 0.002385, 0.9969, 0.002385, 0.0, 0.0, 0.0, 0.0, 0.0, 0.0, 0.0, 0.0, 0.0, 0.0, 0.0, 0.0, 0.0, 0.0, 0.0, 0.0, 2.867e-05, 1.0, 2.798e-05, 2.798e-05, 0.07829, 0.0002217, 0.07829, 1.0, 0.0, 0.0, 0.0, 0.0, 0.0, 0.0, 0.0, 0.0, 0.9457, 1.024, 0.004315, 1.005, 0.05098, 9.423e-05, 0.9775, 0.05503, 0.6198, 0.782, 0.3054, 0.782, 0.3054, 0.2085, 0.6198, 0.2085, 0.3038, 0.9334, 0.03275, 0.9334, 0.03275, 0.1238, 0.3038, 0.1239, 2.139e-05, 1.0, 2.098e-05, 0.0003044, 0.04404, 2.098e-05, 0.04404, 1.0, 0.07829, 0.0003114, 0.07829, 1.0, 2.797e-05, 1.0, 2.797e-05, 2.797e-05, 0.0, 0.0, 0.0, 0.0, 0.0, 0.0, 0.0, 0.0, 0.1215, 3.489e-05, 0.1215, 1.0, 3.485e-05, 1.0, 3.485e-05, 3.485e-05, 2.975e-05, 3.001e-05, 1.0, 2.975e-05, 1.0, 0.08853, 2.975e-05, 0.08853, 1.0, 0.08814, 2.979e-05, 0.08814, 2.968e-05, 3.025e-05, 1.0, 2.968e-05, 1.0, 0.1567, 3.958e-05, 0.1567, 3.958e-05, 3.958e-05, 1.0, 3.966e-05, 1.0, 0.08853, 2.98e-05, 0.08853, 2.975e-05, 2.975e-05, 1.0, 2.98e-05, 0.5973, 0.919, 0.5973, 0.9041, 0.6081, 0.9041, 0.6081, 0.919, 0.7131, 0.925, 0.7131, 0.9557, 0.6786, 0.9557, 0.6786, 0.925, 0.0, 0.0, 0.0, 0.0, 0.0, 0.0, 0.0, 0.0, 1.0, 0.09047, 3.007e-05, 0.09047, 3.007e-05, 3.017e-05, 1.0, 3.007e-05, 0.0, 0.0, 0.0, 0.0, 0.0, 0.0, 0.0, 0.0, 0.0, 0.0, 0.0, 0.0, 0.0, 0.0, 0.0, 0.0, 0.0, 0.0, 0.0, 0.0, 0.0, 0.0, 0.0, 0.0, 0.0, 0.0, 0.0, 0.0, 0.0, 0.0, 0.0, 0.0, 0.0, 0.0, 0.0, 0.0, 0.0, 0.0, 0.0, 0.0, 0.0, 0.0, 0.0, 0.0, 0.0, 0.0, 0.0, 0.0, 0.0, 0.0, 0.0, 0.0, 0.0, 0.0, 0.0, 0.0, 0.0, 0.0, 0.0, 0.0, 0.0, 0.0, 0.0, 0.0, 0.0, 0.0, 0.0, 0.0, 0.0, 0.0, 0.0, 0.0, 0.0, 0.0, 4.384e-05, 0.1922, 0.0001112, 4.384e-05, 1.0, 4.386e-05, 1.0, 0.1922, 0.0, 0.0, 0.0, 0.0, 0.0, 0.0, 0.0, 0.0, 0.0, 0.0, 0.0, 0.0, 0.0, 0.0, 0.0, 0.0, 0.0, 0.0, 0.0, 0.0, 0.0, 0.0, 0.0, 0.0, 3.371e-05, 0.0003682, 1.0, 3.371e-05, 1.0, 0.1137, 0.0003929, 0.1137, 0.0, 0.0, 0.0, 0.0, 0.0, 0.0, 0.0, 0.0, 0.0, 0.0, 0.0, 0.0, 0.0, 0.0, 0.0, 0.0, 0.0, 0.0, 0.0, 0.0, 0.0, 0.0, 0.0, 0.0, 0.001095, 3.605e-05, 1.0, 4.282e-05, 1.0, 0.13, 3.605e-05, 0.13, 0.0, 0.0, 0.0, 0.0, 0.0, 0.0, 0.0, 0.0, 0.0, 0.0, 0.0, 0.0, 0.3029, 0.9999, 0.3029, 0.924, 0.4196, 0.9239, 0.4195, 0.9998, 0.8079, 0.9999, 0.004863, 0.9999, 8.987e-05, 8.987e-05, 0.8077, 9.022e-05, 0.0, 0.0, 0.0, 0.0, 0.0, 0.0, 0.0, 0.0, 0.0, 0.0, 0.0, 0.0, 0.0, 0.0, 0.0, 0.0, 0.5936, 0.5901, 0.5936, 0.6557, 9.303e-05, 0.6558, 9.174e-05, 0.5902, 0.0, 0.0, 0.0, 0.0, 0.0, 0.0, 0.0, 0.0, 0.0, 0.0, 0.0, 0.0, 0.0, 0.0, 0.0, 0.0, 0.1366, 1.0, 3.711e-05, 0.9998, 3.711e-05, 0.5006, 3.72e-05, 0.00137, 0.1377, 3.711e-05, 0.0, 0.0, 0.0, 0.0, 0.0, 0.0, 0.0, 0.0, 0.0, 0.0, 0.0, 0.0, 0.0, 0.0, 0.0, 0.0, 0.0, 0.0, 0.0, 0.0, 0.0, 0.0, 0.0, 0.0, 0.0, 0.0, 0.7215, 0.04303, 0.7201, 0.004914, 0.9991, 7.696e-05, 0.9999, 0.0382, 0.0, 0.0, 0.0, 0.0, 0.0, 0.0, 0.0, 0.0, 1.824e-05, 0.03319, 2.201e-05, 1.824e-05, 1.0, 1.824e-05, 0.9999, 0.0333, 3.165e-05, 1.0, 4.723e-05, 3.165e-05, 0.1, 0.2603, 0.1002, 0.8156, 0.04558, 0.5924, 8.307e-05, 0.5924, 8.576e-05, 0.5494, 7.696e-05, 0.04294, 0.0001819, 0.00484, 0.04565, 0.004966, 0.631, 0.006526, 0.6316, 0.04458, 0.3322, 0.0438, 0.04549, 0.04306, 0.5845, 0.04292, 0.6325, 0.04292, 0.6325, 0.5493, 0.6325, 0.5923, 0.5845, 0.5923, 0.0, 0.0, 0.0, 0.0, 0.0, 0.0, 0.0, 0.0, 0.0, 0.0, 0.0, 0.0, 0.0, 0.0, 0.0, 0.0, 0.7201, 0.004914, 0.7215, 0.04303, 0.6594, 0.04411, 0.6588, 0.006056, 0.0, 0.0, 0.0, 0.0, 0.0, 0.0, 0.0, 0.0, 0.0, 0.0, 0.0, 0.0, 0.0, 0.0, 0.0, 0.0, 9.871e-05, 0.9999, 0.0004183, 0.1772, 0.0004869, 0.0005837, 0.9746, 9.871e-05, 0.9746, 0.9984, 0.0, 0.0, 0.0, 0.0, 0.0, 0.0, 0.0, 0.0, 0.0005048, 0.1706, 4.133e-05, 0.001785, 1.0, 4.133e-05, 1.0, 0.1708, 0.9995, 0.2252, 4.744e-05, 0.2252, 0.000534, 4.749e-05, 1.0, 4.744e-05, 4.745e-05, 0.0003242, 0.9999, 4.745e-05, 1.0, 0.2252, 0.0001466, 0.2247, 0.0, 0.0, 0.0, 0.0, 0.0, 0.0, 0.0, 0.0, 0.0, 0.0, 0.0, 0.0, 0.0, 0.0, 0.0, 0.0, 0.0, 0.0, 0.0, 0.0, 0.0, 0.0, 0.0, 0.0, 0.0, 0.0, 0.0, 0.0, 0.0, 0.0, 0.0, 0.0, 0.2476, 0.0005345, 0.2752, 0.0005073, 0.3029, 0.0004799, 0.3029, 0.07238, 0.2752, 0.07231, 0.2477, 0.07233, 9.764e-05, 0.07209, 0.000247, 6.477e-05, 0.9606, 0.3882, 0.8919, 0.3662, 0.9277, 0.0131, 0.9999, 6.264e-05, 0.0, 0.0, 0.0, 0.0, 0.0, 0.0, 0.0, 0.0, 0.0, 0.0, 0.0, 0.0, 0.0, 0.0, 0.0, 0.0, 0.0, 0.0, 0.0, 0.0, 0.0, 0.0, 0.0, 0.0, 0.0, 0.0, 0.0, 0.0, 0.0, 0.0, 0.0, 0.0, 0.0, 0.0, 0.0, 0.0, 0.0, 0.0, 0.0, 0.0, 0.0, 0.0, 0.0, 0.0, 0.0, 0.0, 0.0, 0.0, 0.0, 0.0, 0.0, 0.0, 0.0, 0.0, 0.0, 0.0, 0.0, 0.0, 0.0, 0.0, 0.0, 0.0, 0.0, 0.0, 0.0, 0.0, 0.5936, 0.7218, 0.6429, 0.7218, 0.6429, 0.9999, 0.5936, 0.9748, 0.5936, 0.5901, 0.5936, 8.02e-05, 0.6434, 0.0008984, 0.6429, 0.5901, 0.5936, 0.7218, 0.5936, 0.6557, 0.6429, 0.6557, 0.6429, 0.7218, 0.5936, 0.6557, 0.5936, 0.5901, 0.6429, 0.5901, 0.6429, 0.6557, 0.2752, 0.9239, 0.3029, 0.924, 0.3029, 0.9999, 0.2751, 0.9999, 6.477e-05, 0.9237, 0.2476, 0.924, 0.2476, 0.9999, 0.0003948, 0.9989, 0.0, 0.0, 0.0, 0.0, 0.0, 0.0, 0.0, 0.0, 0.0, 0.0, 0.0, 0.0, 0.0, 0.0, 0.0, 0.0, 0.0, 0.0, 0.0, 0.0, 0.0, 0.0, 0.0, 0.0, 0.2476, 0.924, 0.2752, 0.9239, 0.2751, 0.9999, 0.2476, 0.9999, 0.2477, 0.07233, 0.2752, 0.07231, 0.2752, 0.9239, 0.2476, 0.924, 0.0, 0.0, 0.0, 0.0, 0.0, 0.0, 0.0, 0.0, 0.0, 0.0, 0.0, 0.0, 0.0, 0.0, 0.0, 0.0, 9.764e-05, 0.07209, 0.2477, 0.07233, 0.2476, 0.924, 6.477e-05, 0.9237, 0.2752, 0.07231, 0.3029, 0.07238, 0.3029, 0.924, 0.2752, 0.9239, 0.0, 0.0, 0.0, 0.0, 0.0, 0.0, 0.0, 0.0, 0.3029, 0.924, 0.3029, 0.07238, 0.4196, 0.07228, 0.4196, 0.9239, 0.0, 0.0, 0.0, 0.0, 0.0, 0.0, 0.0, 0.0, 0.0, 0.0, 0.0, 0.0, 0.0, 0.0, 0.0, 0.0, 0.0, 0.0, 0.0, 0.0, 0.0, 0.0, 0.0, 0.0, 0.8919, 0.3662, 0.06347, 0.1021, 0.07178, 0.01989, 0.9277, 0.0131, 0.5936, 0.6557, 0.5936, 0.7218, 9.405e-05, 0.7218, 9.303e-05, 0.6558, 0.0, 0.0, 0.0, 0.0, 0.0, 0.0, 0.0, 0.0, 0.5936, 8.02e-05, 0.5936, 0.5901, 9.174e-05, 0.5902, 8.02e-05, 0.0001177, 0.7981, 0.01306, 0.7869, 0.9999, 8.933e-05, 0.9872, 8.933e-05, 8.933e-05, 0.0, 0.0, 0.0, 0.0, 0.0, 0.0, 0.0, 0.0, 0.0, 0.0, 0.0, 0.0, 0.0, 0.0, 0.0, 0.0, 0.0, 0.0, 0.0, 0.0, 0.0, 0.0, 0.0, 0.0, 0.000391, 0.1669, 4.085e-05, 4.09e-05, 1.0, 4.085e-05, 1.0, 0.1669, 0.0, 0.0, 0.0, 0.0, 0.0, 0.0, 0.0, 0.0, 9.607e-05, 0.9999, 9.523e-05, 9.543e-05, 0.9072, 9.523e-05, 0.9072, 0.9999, 0.0003478, 0.0004354, 0.9999, 3.361e-05, 1.0, 0.113, 3.361e-05, 0.113, 0.0, 0.0, 0.0, 0.0, 0.0, 0.0, 0.0, 0.0, 4.126e-05, 0.1662, 4.101e-05, 4.141e-05, 1.0, 4.101e-05, 1.0, 0.1683, 1.0, 0.1116, 4.088e-05, 0.1116, 3.34e-05, 3.34e-05, 1.0, 6.019e-05, 0.0, 0.0, 0.0, 0.0, 0.0, 0.0, 0.0, 0.0, 0.0, 0.0, 0.0, 0.0, 0.0, 0.0, 0.0, 0.0, 0.0, 0.0, 0.0, 0.0, 0.0, 0.0, 0.0, 0.0, 0.3029, 0.07238, 0.3029, 0.0004799, 0.4196, 0.0003825, 0.4196, 0.07228, 0.0, 0.0, 0.0, 0.0, 0.0, 0.0, 0.0, 0.0, 1.0, 3.384e-05, 0.9982, 0.1136, 0.0001099, 0.1145, 3.384e-05, 0.0001623, 0.0, 0.0, 0.0, 0.0, 0.0, 0.0, 0.0, 0.0, 0.0, 0.0, 0.0, 0.0, 0.0, 0.0, 0.0, 0.0, 0.0, 0.0, 0.0, 0.0, 0.0, 0.0, 0.0, 0.0, 3.079e-05, 2.181e-05, 1.0, 9.49e-05, 1.0, 0.04759, 2.181e-05, 0.04752, 9.595e-05, 0.0007648, 0.9191, 9.595e-05, 0.9209, 0.9992, 0.001891, 0.9999, 0.0, 0.0, 0.0, 0.0, 0.0, 0.0, 0.0, 0.0, 0.6588, 0.006056, 0.6594, 0.04411, 0.6316, 0.04458, 0.631, 0.006526, 9.405e-05, 0.7218, 0.5936, 0.7218, 0.5936, 0.9748, 8.08e-05, 0.7807, 0.06347, 0.1021, 6.23e-05, 0.08228, 0.008376, 6.23e-05, 0.07178, 0.01989, 0.0, 0.0, 0.0, 0.0, 0.0, 0.0, 0.0, 0.0, 1.0, 1.321e-05, 0.9994, 0.01746, 1.321e-05, 0.01746, 9.23e-05, 1.33e-05, 1.0, 1.321e-05, 0.9999, 0.01746, 1.321e-05, 0.01746, 9.026e-05, 1.321e-05, 2.331, 2.28, -0.1739, 2.278, -0.1712, 0.1421, 2.333, -1.298, 0.0008869, 0.01879, 1.37e-05, 2.363e-05, 1.0, 1.37e-05, 0.9992, 0.0185, 2.333, -1.298, -0.1712, 0.1421, -1.333, 0.1378, -1.333, -1.303, 0.5471, 0.5914, 0.6381, 0.9209, 9.595e-05, 0.9092, 0.1008, 0.6281, 0.9494, 0.9999, 0.0007056, 0.9999, 9.742e-05, 9.742e-05, 0.9491, 0.00134, 0.6381, 0.9209, 0.5471, 0.5914, 0.1008, 0.6281, 0.1007, 9.595e-05, 0.9999, 9.673e-05, 0.9999, 0.9209, 0.05289, 2.299e-05, 0.05289, 1.0, 2.299e-05, 1.0, 2.299e-05, 2.303e-05, 0.0, 0.0, 0.0, 0.0, 0.0, 0.0, 0.0, 0.0, 0.0, 0.0, 0.0, 0.0, 0.0, 0.0, 0.0, 0.0, 0.239, 5.361e-05, 0.2491, 1.0, 0.008046, 0.8162, 4.99e-05, 4.99e-05, 0.0, 0.0, 0.0, 0.0, 0.0, 0.0, 0.0, 0.0, 0.0, 0.0, 0.0, 0.0, 0.0, 0.0, 0.0, 0.0, 0.5116, 0.005684, 0.561, 0.0003689, 0.5608, 0.06739, 0.5173, 0.06739, 6.5e-05, 1.0, 4.89e-05, 0.002154, 0.2392, 4.89e-05, 0.2389, 0.8145, 0.0, 0.0, 0.0, 0.0, 0.0, 0.0, 0.0, 0.0, 1.0, 0.1811, 4.254e-05, 0.1811, 0.2325, 4.254e-05, 0.767, 7.99e-05, 0.05101, 0.9263, 0.604, 0.8801, 0.6656, 0.9301, 8.157e-05, 0.9999, 0.9145, 0.0683, 0.6048, 0.3177, 0.5936, 0.2836, 0.9583, 6.28e-05, 0.6048, 0.3177, 0.3124, 0.3023, 0.3272, 0.2727, 0.5936, 0.2836, 7.837e-05, 7.837e-05, 0.561, 0.0003689, 0.5116, 0.005684, 0.0536, 0.005587, 0.6143, 0.9838, 7.845e-05, 0.9999, 0.04165, 0.9308, 0.5696, 0.9174, 7.845e-05, 0.9999, 0.006105, 0.0708, 0.05025, 0.0677, 0.04165, 0.9308, 0.5608, 0.06739, 0.6143, 0.9838, 0.5696, 0.9174, 0.5173, 0.06739, 0.31, 0.3317, 0.5992, 0.3592, 0.6138, 0.3944, 0.2971, 0.366, 0.3124, 0.3023, 0.07907, 0.05762, 0.05517, 6.284e-05, 0.3272, 0.2727, 0.5992, 0.3592, 0.9316, 0.08592, 0.9999, 0.06613, 0.6138, 0.3944, 7.837e-05, 7.837e-05, 0.0536, 0.005587, 0.05025, 0.0677, 0.006105, 0.0708, 0.07145, 0.06848, 0.31, 0.3317, 0.2971, 0.366, 6.28e-05, 0.04297, 0.007903, 0.9885, 0.05215, 0.007933, 0.9705, 0.03854, 0.9451, 0.9999, 0.604, 0.8801, 0.6146, 0.07366, 0.6656, 8.157e-05, 0.6656, 0.9301, 0.0617, 0.1195, 0.05101, 0.9263, 8.157e-05, 0.9999, 0.0001017, 0.06956, 0.6146, 0.07366, 0.0617, 0.1195, 0.0001017, 0.06956, 0.6656, 8.157e-05, 0.956, 0.6349, 0.9178, 0.03528, 0.9475, 8.299e-05, 0.9999, 0.6741, 4.926e-05, 5.553e-05, 1.0, 4.926e-05, 0.9066, 0.2427, 0.09319, 0.2425, 0.0, 0.0, 0.0, 0.0, 0.0, 0.0, 0.0, 0.0, 1.0, 0.1719, 4.146e-05, 0.1719, 0.09322, 7.4e-05, 0.9066, 4.146e-05, 0.05723, 0.05467, 0.04794, 0.8899, 8.095e-05, 0.9468, 0.0004455, 8.095e-05, 0.9178, 0.03528, 0.03972, 0.02896, 8.209e-05, 8.209e-05, 0.9475, 8.299e-05, 0.6286, 0.906, 0.6341, 0.03781, 0.6606, 8.127e-05, 0.6606, 0.9316, 0.6341, 0.03781, 0.03245, 0.09389, 0.0004989, 0.06826, 0.6606, 8.127e-05, 0.002637, 0.9951, 0.002162, -0.009563, 1.002, -0.009599, 1.002, 0.996, 0.04794, 0.8899, 0.5987, 0.9453, 0.6555, 0.9999, 8.095e-05, 0.9468, 0.6076, 0.1101, 0.05723, 0.05467, 0.0004455, 8.095e-05, 0.6555, 0.05328, 0.5987, 0.9453, 0.6076, 0.1101, 0.6555, 0.05328, 0.6555, 0.9999, 0.0005436, 0.636, 7.977e-05, 0.0001246, 0.03619, 0.0348, 0.03664, 0.6013, 0.9999, 0.6366, 0.0005436, 0.636, 0.03664, 0.6013, 0.9638, 0.6019, 7.977e-05, 0.0001246, 0.9997, 7.977e-05, 0.9636, 0.03478, 0.03619, 0.0348, 0.9997, 7.977e-05, 0.9999, 0.6366, 0.9638, 0.6019, 0.9636, 0.03478, 0.03245, 0.09389, 0.02662, 0.9622, 8.127e-05, 0.9999, 0.0004989, 0.06826, 0.03972, 0.02896, 0.07919, 0.5998, 0.05263, 0.6263, 8.209e-05, 8.209e-05, 0.02662, 0.9622, 0.6286, 0.906, 0.6606, 0.9316, 8.127e-05, 0.9999, 0.07919, 0.5998, 0.956, 0.6349, 0.9999, 0.6741, 0.05263, 0.6263, 0.1142, 0.9995, 0.05716, 0.9994, 7.947e-05, 0.9993, 0.0006113, 0.07664, 0.0007527, 7.947e-05, 0.05865, 0.000186, 0.116, 0.000292, 0.6318, 7.947e-05, 0.6301, 0.9999, 0.3721, 0.9997, 0.9999, 8.2e-05, 0.9999, 0.2508, 5.008e-05, 0.2508, 5.334e-05, 5.008e-05, 0.0, 0.0, 0.0, 0.0, 0.0, 0.0, 0.0, 0.0, 0.9998, 3.284e-05, 1.0, 0.1067, 0.0001734, 0.1067, 3.266e-05, 3.266e-05, 7.672e-05, 0.9999, 8.261e-05, 7.672e-05, 0.5882, 7.672e-05, 0.5887, 0.9999, 0.0, 0.0, 0.0, 0.0, 0.0, 0.0, 0.0, 0.0, 0.9998, 3.379e-05, 1.0, 0.1057, 0.0001718, 0.1057, 3.251e-05, 3.251e-05, 0.001264, 2.032e-05, 0.9981, 0.0008597, 1.0, 0.04116, 2.032e-05, 0.04133, 0.0, 0.0, 0.0, 0.0, 0.0, 0.0, 0.0, 0.0, 1.5e-05, 0.02253, 6.339e-05, 0.0001175, 0.9995, 1.5e-05, 1.0, 0.02253, 0.0, 0.0, 0.0, 0.0, 0.0, 0.0, 0.0, 0.0, 0.567, 0.5603, 0.433, 0.5603, 0.4332, 0.428, 0.567, 0.428, 0.501, 0.4013, 0.501, 0.5982, 0.3359, 0.5987, 0.3359, 0.4013, 0.0, 0.0, 0.0, 0.0, 0.0, 0.0, 0.0, 0.0, 9.119e-05, 0.8317, 0.000383, 0.0001539, 0.9999, 9.119e-05, 0.9999, 0.8314, 0.0, 0.0, 0.0, 0.0, 0.0, 0.0, 0.0, 0.0, 0.0, 0.0, 0.0, 0.0, 0.0, 0.0, 0.0, 0.0, 0.4948, 0.43, 0.4948, 0.57, 0.3732, 0.57, 0.3732, 0.43, 0.9999, 9.877e-05, 0.9996, 0.9758, 9.877e-05, 0.9755, 9.883e-05, 9.877e-05, 0.8897, 0.9999, 9.437e-05, 0.9999, 9.431e-05, 9.431e-05, 0.8897, 9.434e-05, 0.5146, 0.201, 0.5146, 0.3594, 0.3638, 0.3594, 0.3638, 0.201, 7.896e-05, 1.0, 4.433e-05, 4.433e-05, 0.1965, 4.433e-05, 0.1965, 1.0, 0.5324, 0.4208, 0.5324, 0.5792, 0.3868, 0.5788, 0.3868, 0.4208, 0.5873, 0.3802, 0.5872, 0.5409, 0.4127, 0.541, 0.4127, 0.3802])
me_cube.materials.append(mat_material)
me_cube.use_remesh_preserve_volume = False
me_cube.use_remesh_preserve_attributes = False
me_cube.use_mirror_vertex_groups = False
me_cube.update()

# ---- objects
ob_cube = bpy.data.objects.new('Cube', me_cube)

# ---- transforms, parenting, visibility, modifiers, constraints
ob_cube.location = (0.0, 0.0, 0.0)
ob_cube.lock_rotations_4d = False
ob_cube.empty_display_type = 'ARROWS'
ob_cube.lineart.crease_threshold = 0.0

# ---- collection membership
col_collection_1.objects.link(ob_cube)

# ---- scene / render settings (as saved in the file)
scene.frame_start = 1; scene.frame_end = 250; scene.frame_set(1)
scene.render.engine = 'BLENDER_EEVEE_NEXT'
scene.render.resolution_percentage = 50
scene.render.dither_intensity = 0.0
scene.cycles.use_denoising = False
scene.cycles.samples = 10
scene.cycles.sampling_pattern = 'TABULATED_SOBOL'
scene.cycles.light_sampling_threshold = 0.0
scene.cycles.use_adaptive_sampling = False
scene.cycles.use_light_tree = False
scene.cycles.blur_glossy = 0.0
scene.cycles.pixel_filter_type = 'GAUSSIAN'
scene.cycles.sample_clamp_indirect = 0.0
scene.view_settings.view_transform = 'Standard'
bpy.context.view_layer.update()

# ---- added for rendering (the .blend has no active camera and no usable light): camera, sun
cam_auto = bpy.data.cameras.new('AutoCamera')
cam_auto.lens = 50.0
cam_auto.sensor_width = 36.0
cam_auto.clip_end = 1000.0
ob_auto_camera = bpy.data.objects.new('AutoCamera', cam_auto)
scene.collection.objects.link(ob_auto_camera)
ob_auto_camera.location = (26.7101, -25.5028, 29.6143)
ob_auto_camera.rotation_euler = (1.09748, -7.21219e-08, 0.694738)
scene.camera = ob_auto_camera
light_auto_sun = bpy.data.lights.new('AutoSun', 'SUN')
light_auto_sun.energy = 3.0
light_auto_sun.angle = 0.0523599
ob_auto_sun = bpy.data.objects.new('AutoSun', light_auto_sun)
scene.collection.objects.link(ob_auto_sun)
ob_auto_sun.rotation_euler = (0.872665, 0.174533, 0.523599)
bpy.context.view_layer.update()
